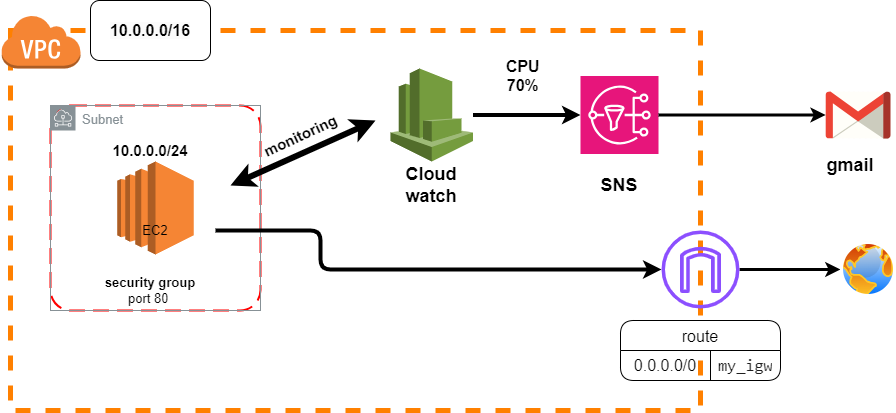

The diagram above was exported from draw.io. Its source (the exported page's mxGraphModel, read from the mxfile embedded in the PNG):
<mxGraphModel dx="1221" dy="633" grid="1" gridSize="10" guides="1" tooltips="1" connect="1" arrows="1" fold="1" page="1" pageScale="1" pageWidth="850" pageHeight="1100" math="0" shadow="0">
  <root>
    <mxCell id="0" />
    <mxCell id="1" parent="0" />
    <mxCell id="DBelFD7_ssL32Xt0eP05-1" value="VPC" style="points=[[0,0],[0.25,0],[0.5,0],[0.75,0],[1,0],[1,0.25],[1,0.5],[1,0.75],[1,1],[0.75,1],[0.5,1],[0.25,1],[0,1],[0,0.75],[0,0.5],[0,0.25]];outlineConnect=0;gradientColor=none;html=1;whiteSpace=wrap;fontSize=12;fontStyle=0;container=1;pointerEvents=0;collapsible=0;recursiveResize=0;shape=mxgraph.aws4.group;grIcon=mxgraph.aws4.group_vpc2;strokeColor=#FF8000;fillColor=none;verticalAlign=top;align=left;spacingLeft=30;fontColor=#AAB7B8;dashed=1;rounded=1;strokeWidth=5;" vertex="1" parent="1">
      <mxGeometry x="60" y="650" width="690" height="380" as="geometry" />
    </mxCell>
    <mxCell id="DBelFD7_ssL32Xt0eP05-8" value="" style="rounded=1;arcSize=10;dashed=1;strokeColor=#ff0000;fillColor=none;gradientColor=none;dashPattern=8 4;strokeWidth=2;" vertex="1" parent="DBelFD7_ssL32Xt0eP05-1">
      <mxGeometry x="40" y="75" width="210" height="205" as="geometry" />
    </mxCell>
    <mxCell id="DBelFD7_ssL32Xt0eP05-6" value="Subnet" style="outlineConnect=0;gradientColor=none;html=1;whiteSpace=wrap;fontSize=12;fontStyle=0;shape=mxgraph.aws4.group;grIcon=mxgraph.aws4.group_subnet;strokeColor=#879196;fillColor=none;verticalAlign=top;align=left;spacingLeft=30;fontColor=#879196;dashed=0;rounded=1;" vertex="1" parent="DBelFD7_ssL32Xt0eP05-1">
      <mxGeometry x="40" y="75" width="210" height="205" as="geometry" />
    </mxCell>
    <mxCell id="DBelFD7_ssL32Xt0eP05-7" value="" style="outlineConnect=0;dashed=0;verticalLabelPosition=bottom;verticalAlign=top;align=center;html=1;shape=mxgraph.aws3.ec2;fillColor=#F58534;gradientColor=none;rounded=1;" vertex="1" parent="DBelFD7_ssL32Xt0eP05-1">
      <mxGeometry x="106.75" y="131" width="76.5" height="93" as="geometry" />
    </mxCell>
    <mxCell id="DBelFD7_ssL32Xt0eP05-9" value="EC2" style="rounded=1;whiteSpace=wrap;html=1;gradientColor=none;fillColor=none;strokeColor=none;" vertex="1" parent="DBelFD7_ssL32Xt0eP05-1">
      <mxGeometry x="85" y="170" width="120" height="60" as="geometry" />
    </mxCell>
    <mxCell id="DBelFD7_ssL32Xt0eP05-11" value="&lt;font style=&quot;font-size: 15px;&quot;&gt;&lt;b&gt;10.0.0.0/24&lt;br&gt;&lt;/b&gt;&lt;/font&gt;" style="rounded=1;whiteSpace=wrap;html=1;gradientColor=none;fillColor=none;strokeColor=none;" vertex="1" parent="DBelFD7_ssL32Xt0eP05-1">
      <mxGeometry x="80" y="90" width="120" height="60" as="geometry" />
    </mxCell>
    <mxCell id="DBelFD7_ssL32Xt0eP05-12" value="&lt;font style=&quot;&quot;&gt;&lt;b&gt;security group&lt;br&gt;&lt;/b&gt;port 80&amp;nbsp;&lt;br&gt;&lt;/font&gt;" style="rounded=1;whiteSpace=wrap;html=1;gradientColor=none;fillColor=none;strokeColor=none;arcSize=0;" vertex="1" parent="DBelFD7_ssL32Xt0eP05-1">
      <mxGeometry x="80" y="230" width="120" height="60" as="geometry" />
    </mxCell>
    <mxCell id="DBelFD7_ssL32Xt0eP05-43" style="edgeStyle=orthogonalEdgeStyle;rounded=1;orthogonalLoop=1;jettySize=auto;html=1;strokeWidth=4;flowAnimation=1;" edge="1" parent="DBelFD7_ssL32Xt0eP05-1" source="DBelFD7_ssL32Xt0eP05-28" target="DBelFD7_ssL32Xt0eP05-29">
      <mxGeometry relative="1" as="geometry" />
    </mxCell>
    <mxCell id="DBelFD7_ssL32Xt0eP05-28" value="" style="outlineConnect=0;dashed=0;verticalLabelPosition=bottom;verticalAlign=top;align=center;html=1;shape=mxgraph.aws3.cloudwatch;fillColor=#759C3E;gradientColor=none;rounded=1;" vertex="1" parent="DBelFD7_ssL32Xt0eP05-1">
      <mxGeometry x="380" y="38" width="82.5" height="93" as="geometry" />
    </mxCell>
    <mxCell id="DBelFD7_ssL32Xt0eP05-29" value="" style="points=[[0,0,0],[0.25,0,0],[0.5,0,0],[0.75,0,0],[1,0,0],[0,1,0],[0.25,1,0],[0.5,1,0],[0.75,1,0],[1,1,0],[0,0.25,0],[0,0.5,0],[0,0.75,0],[1,0.25,0],[1,0.5,0],[1,0.75,0]];outlineConnect=0;fontColor=#232F3E;fillColor=#E7157B;strokeColor=#ffffff;dashed=0;verticalLabelPosition=bottom;verticalAlign=top;align=center;html=1;fontSize=12;fontStyle=0;aspect=fixed;shape=mxgraph.aws4.resourceIcon;resIcon=mxgraph.aws4.sns;rounded=1;" vertex="1" parent="DBelFD7_ssL32Xt0eP05-1">
      <mxGeometry x="570" y="45.5" width="78" height="78" as="geometry" />
    </mxCell>
    <mxCell id="DBelFD7_ssL32Xt0eP05-41" value="" style="endArrow=classic;startArrow=classic;html=1;rounded=1;exitX=1;exitY=0.25;exitDx=0;exitDy=0;strokeWidth=6;flowAnimation=1;" edge="1" parent="DBelFD7_ssL32Xt0eP05-1">
      <mxGeometry width="50" height="50" relative="1" as="geometry">
        <mxPoint x="220" y="155" as="sourcePoint" />
        <mxPoint x="365" y="90" as="targetPoint" />
      </mxGeometry>
    </mxCell>
    <mxCell id="DBelFD7_ssL32Xt0eP05-45" value="&lt;font style=&quot;font-size: 18px;&quot;&gt;&lt;b&gt;SNS&lt;/b&gt;&lt;/font&gt;" style="text;html=1;strokeColor=none;fillColor=none;align=center;verticalAlign=middle;whiteSpace=wrap;rounded=1;" vertex="1" parent="DBelFD7_ssL32Xt0eP05-1">
      <mxGeometry x="579" y="140" width="60" height="30" as="geometry" />
    </mxCell>
    <mxCell id="DBelFD7_ssL32Xt0eP05-46" value="&lt;font style=&quot;font-size: 18px;&quot;&gt;&lt;b&gt;Cloud&lt;br&gt;watch&lt;br&gt;&lt;/b&gt;&lt;/font&gt;" style="text;html=1;strokeColor=none;fillColor=none;align=center;verticalAlign=middle;whiteSpace=wrap;rounded=1;" vertex="1" parent="DBelFD7_ssL32Xt0eP05-1">
      <mxGeometry x="391.25" y="140" width="60" height="30" as="geometry" />
    </mxCell>
    <mxCell id="DBelFD7_ssL32Xt0eP05-47" value="&lt;b&gt;&lt;font style=&quot;font-size: 15px;&quot;&gt;monitoring&lt;/font&gt;&lt;/b&gt;" style="text;html=1;strokeColor=none;fillColor=none;align=center;verticalAlign=middle;whiteSpace=wrap;rounded=1;rotation=-25;" vertex="1" parent="DBelFD7_ssL32Xt0eP05-1">
      <mxGeometry x="260" y="90" width="60" height="30" as="geometry" />
    </mxCell>
    <mxCell id="DBelFD7_ssL32Xt0eP05-48" value="CPU &#10;70% " style="text;whiteSpace=wrap;align=center;fontSize=16;fontStyle=1;rounded=1;" vertex="1" parent="DBelFD7_ssL32Xt0eP05-1">
      <mxGeometry x="470" y="20" width="90" height="40" as="geometry" />
    </mxCell>
    <mxCell id="DBelFD7_ssL32Xt0eP05-49" value="" style="outlineConnect=0;dashed=0;verticalLabelPosition=bottom;verticalAlign=top;align=center;html=1;shape=mxgraph.aws3.virtual_private_cloud;fillColor=#F58534;gradientColor=none;rounded=1;" vertex="1" parent="DBelFD7_ssL32Xt0eP05-1">
      <mxGeometry x="-9.5" y="-16" width="79.5" height="54" as="geometry" />
    </mxCell>
    <mxCell id="DBelFD7_ssL32Xt0eP05-36" value="" style="edgeStyle=orthogonalEdgeStyle;rounded=1;orthogonalLoop=1;jettySize=auto;html=1;strokeWidth=3;shadow=0;flowAnimation=1;" edge="1" parent="1" source="DBelFD7_ssL32Xt0eP05-3" target="DBelFD7_ssL32Xt0eP05-31">
      <mxGeometry relative="1" as="geometry" />
    </mxCell>
    <mxCell id="DBelFD7_ssL32Xt0eP05-18" value="route" style="shape=table;startSize=30;container=1;collapsible=0;childLayout=tableLayout;fixedRows=1;rowLines=0;fontStyle=0;strokeColor=default;fontSize=16;rounded=1;" vertex="1" parent="1">
      <mxGeometry x="670" y="940" width="160" height="60" as="geometry" />
    </mxCell>
    <mxCell id="DBelFD7_ssL32Xt0eP05-19" value="" style="shape=tableRow;horizontal=0;startSize=0;swimlaneHead=0;swimlaneBody=0;top=0;left=0;bottom=0;right=0;collapsible=0;dropTarget=0;fillColor=none;points=[[0,0.5],[1,0.5]];portConstraint=eastwest;strokeColor=inherit;fontSize=16;rounded=1;" vertex="1" parent="DBelFD7_ssL32Xt0eP05-18">
      <mxGeometry y="30" width="160" height="30" as="geometry" />
    </mxCell>
    <mxCell id="DBelFD7_ssL32Xt0eP05-20" value="0.0.0.0/0" style="shape=partialRectangle;html=1;whiteSpace=wrap;connectable=0;fillColor=none;top=0;left=0;bottom=0;right=0;overflow=hidden;pointerEvents=1;strokeColor=inherit;fontSize=16;rounded=1;" vertex="1" parent="DBelFD7_ssL32Xt0eP05-19">
      <mxGeometry width="90" height="30" as="geometry">
        <mxRectangle width="90" height="30" as="alternateBounds" />
      </mxGeometry>
    </mxCell>
    <mxCell id="DBelFD7_ssL32Xt0eP05-21" value="&lt;div style=&quot;font-family: Consolas, &amp;quot;Courier New&amp;quot;, monospace; font-size: 16.5px; line-height: 22px;&quot;&gt;&lt;font style=&quot;background-color: rgb(255, 255, 255);&quot; color=&quot;#1f1f1f&quot;&gt;my_igw&lt;/font&gt;&lt;/div&gt;" style="shape=partialRectangle;html=1;whiteSpace=wrap;connectable=0;fillColor=none;top=0;left=0;bottom=0;right=0;align=left;spacingLeft=6;overflow=hidden;strokeColor=inherit;fontSize=16;rounded=1;" vertex="1" parent="DBelFD7_ssL32Xt0eP05-19">
      <mxGeometry x="90" width="70" height="30" as="geometry">
        <mxRectangle width="70" height="30" as="alternateBounds" />
      </mxGeometry>
    </mxCell>
    <mxCell id="DBelFD7_ssL32Xt0eP05-30" value="" style="dashed=0;outlineConnect=0;html=1;align=center;labelPosition=center;verticalLabelPosition=bottom;verticalAlign=top;shape=mxgraph.weblogos.gmail;rounded=1;" vertex="1" parent="1">
      <mxGeometry x="875.2" y="711.1" width="64.8" height="46.800000000000004" as="geometry" />
    </mxCell>
    <mxCell id="DBelFD7_ssL32Xt0eP05-31" value="" style="image;aspect=fixed;perimeter=ellipsePerimeter;html=1;align=center;shadow=0;dashed=0;spacingTop=3;image=img/lib/active_directory/internet_globe.svg;rounded=1;" vertex="1" parent="1">
      <mxGeometry x="890" y="861" width="56" height="56" as="geometry" />
    </mxCell>
    <mxCell id="DBelFD7_ssL32Xt0eP05-39" style="edgeStyle=orthogonalEdgeStyle;rounded=1;orthogonalLoop=1;jettySize=auto;html=1;strokeWidth=3;shadow=0;flowAnimation=1;" edge="1" parent="1" source="DBelFD7_ssL32Xt0eP05-29" target="DBelFD7_ssL32Xt0eP05-30">
      <mxGeometry relative="1" as="geometry" />
    </mxCell>
    <mxCell id="DBelFD7_ssL32Xt0eP05-40" style="edgeStyle=orthogonalEdgeStyle;rounded=1;orthogonalLoop=1;jettySize=auto;html=1;strokeWidth=4;shadow=0;flowAnimation=1;ignoreEdge=0;orthogonal=0;snapToPoint=0;startFill=1;" edge="1" parent="1" source="DBelFD7_ssL32Xt0eP05-9" target="DBelFD7_ssL32Xt0eP05-3">
      <mxGeometry relative="1" as="geometry">
        <Array as="points">
          <mxPoint x="370" y="850" />
          <mxPoint x="370" y="889" />
        </Array>
      </mxGeometry>
    </mxCell>
    <mxCell id="DBelFD7_ssL32Xt0eP05-44" value="&lt;font style=&quot;font-size: 18px;&quot;&gt;&lt;b&gt;gmail&lt;/b&gt;&lt;/font&gt;" style="text;html=1;strokeColor=none;fillColor=none;align=center;verticalAlign=middle;whiteSpace=wrap;rounded=1;" vertex="1" parent="1">
      <mxGeometry x="870" y="770" width="60" height="30" as="geometry" />
    </mxCell>
    <mxCell id="DBelFD7_ssL32Xt0eP05-3" value="" style="outlineConnect=0;fontColor=#232F3E;gradientColor=none;fillColor=#8C4FFF;strokeColor=none;dashed=0;verticalLabelPosition=bottom;verticalAlign=top;align=center;html=1;fontSize=12;fontStyle=0;aspect=fixed;pointerEvents=1;shape=mxgraph.aws4.internet_gateway;rounded=1;" vertex="1" parent="1">
      <mxGeometry x="711" y="850" width="78" height="78" as="geometry" />
    </mxCell>
    <mxCell id="DBelFD7_ssL32Xt0eP05-50" value="&lt;b style=&quot;font-size: 16px;&quot;&gt;&lt;span style=&quot;color: rgb(0, 0, 0); font-family: Helvetica; font-style: normal; font-variant-ligatures: normal; font-variant-caps: normal; letter-spacing: normal; orphans: 2; text-align: center; text-indent: 0px; text-transform: none; widows: 2; word-spacing: 0px; -webkit-text-stroke-width: 0px; background-color: rgb(251, 251, 251); text-decoration-thickness: initial; text-decoration-style: initial; text-decoration-color: initial; float: none; display: inline !important;&quot;&gt;10.0.0.0/16&lt;/span&gt;&lt;br&gt;&lt;/b&gt;" style="rounded=1;whiteSpace=wrap;html=1;" vertex="1" parent="1">
      <mxGeometry x="140" y="620" width="120" height="60" as="geometry" />
    </mxCell>
  </root>
</mxGraphModel>